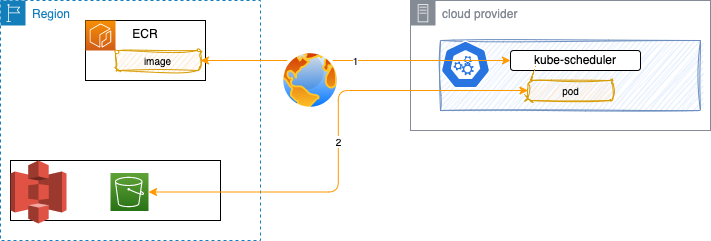

The diagram above was exported from draw.io. Its source (the exported page's mxGraphModel, read from the mxfile embedded in the PNG):
<mxGraphModel dx="763" dy="385" grid="1" gridSize="10" guides="1" tooltips="1" connect="1" arrows="1" fold="1" page="1" pageScale="1" pageWidth="850" pageHeight="1100" math="0" shadow="0">
  <root>
    <mxCell id="0" />
    <mxCell id="1" parent="0" />
    <mxCell id="2" value="Region" style="points=[[0,0],[0.25,0],[0.5,0],[0.75,0],[1,0],[1,0.25],[1,0.5],[1,0.75],[1,1],[0.75,1],[0.5,1],[0.25,1],[0,1],[0,0.75],[0,0.5],[0,0.25]];outlineConnect=0;gradientColor=none;html=1;whiteSpace=wrap;fontSize=12;fontStyle=0;container=1;pointerEvents=0;collapsible=0;recursiveResize=0;shape=mxgraph.aws4.group;grIcon=mxgraph.aws4.group_region;strokeColor=#147EBA;fillColor=none;verticalAlign=top;align=left;spacingLeft=30;fontColor=#147EBA;dashed=1;" vertex="1" parent="1">
      <mxGeometry x="20" y="30" width="260" height="240" as="geometry" />
    </mxCell>
    <mxCell id="9" value="ECR" style="rounded=0;whiteSpace=wrap;html=1;sketch=0;verticalAlign=top;" vertex="1" parent="2">
      <mxGeometry x="85" y="20" width="120" height="60" as="geometry" />
    </mxCell>
    <mxCell id="8" value="" style="sketch=0;points=[[0,0,0],[0.25,0,0],[0.5,0,0],[0.75,0,0],[1,0,0],[0,1,0],[0.25,1,0],[0.5,1,0],[0.75,1,0],[1,1,0],[0,0.25,0],[0,0.5,0],[0,0.75,0],[1,0.25,0],[1,0.5,0],[1,0.75,0]];outlineConnect=0;fontColor=#232F3E;gradientColor=#F78E04;gradientDirection=north;fillColor=#D05C17;strokeColor=#ffffff;dashed=0;verticalLabelPosition=bottom;verticalAlign=top;align=center;html=1;fontSize=12;fontStyle=0;aspect=fixed;shape=mxgraph.aws4.resourceIcon;resIcon=mxgraph.aws4.ecr;" vertex="1" parent="2">
      <mxGeometry x="85" y="20" width="30" height="30" as="geometry" />
    </mxCell>
    <mxCell id="11" value="image" style="rounded=1;whiteSpace=wrap;html=1;sketch=1;fillColor=#ffe6cc;strokeColor=#d79b00;curveFitting=1;jiggle=2;fontSize=10;" vertex="1" parent="2">
      <mxGeometry x="115" y="50" width="85" height="20" as="geometry" />
    </mxCell>
    <mxCell id="15" value="" style="rounded=0;whiteSpace=wrap;html=1;sketch=0;fontSize=10;" vertex="1" parent="2">
      <mxGeometry x="10" y="160" width="210" height="60" as="geometry" />
    </mxCell>
    <mxCell id="14" value="" style="outlineConnect=0;dashed=0;verticalLabelPosition=bottom;verticalAlign=top;align=center;html=1;shape=mxgraph.aws3.s3;fillColor=#E05243;gradientColor=none;fontSize=10;" vertex="1" parent="2">
      <mxGeometry x="10" y="160" width="56" height="63" as="geometry" />
    </mxCell>
    <mxCell id="17" value="" style="sketch=0;points=[[0,0,0],[0.25,0,0],[0.5,0,0],[0.75,0,0],[1,0,0],[0,1,0],[0.25,1,0],[0.5,1,0],[0.75,1,0],[1,1,0],[0,0.25,0],[0,0.5,0],[0,0.75,0],[1,0.25,0],[1,0.5,0],[1,0.75,0]];outlineConnect=0;fontColor=#232F3E;gradientColor=#60A337;gradientDirection=north;fillColor=#277116;strokeColor=#ffffff;dashed=0;verticalLabelPosition=bottom;verticalAlign=top;align=center;html=1;fontSize=12;fontStyle=0;aspect=fixed;shape=mxgraph.aws4.resourceIcon;resIcon=mxgraph.aws4.s3;" vertex="1" parent="2">
      <mxGeometry x="110" y="172.5" width="38" height="38" as="geometry" />
    </mxCell>
    <mxCell id="3" value="cloud provider" style="sketch=0;outlineConnect=0;gradientColor=none;html=1;whiteSpace=wrap;fontSize=12;fontStyle=0;shape=mxgraph.aws4.group;grIcon=mxgraph.aws4.group_on_premise;strokeColor=#858B94;fillColor=none;verticalAlign=top;align=left;spacingLeft=30;fontColor=#858B94;dashed=0;" vertex="1" parent="1">
      <mxGeometry x="430" y="30" width="300" height="130" as="geometry" />
    </mxCell>
    <mxCell id="5" value="" style="rounded=0;whiteSpace=wrap;html=1;fillColor=#dae8fc;strokeColor=#6c8ebf;sketch=1;curveFitting=1;jiggle=2;" vertex="1" parent="1">
      <mxGeometry x="460" y="70" width="260" height="70" as="geometry" />
    </mxCell>
    <mxCell id="4" value="" style="sketch=0;html=1;dashed=0;whitespace=wrap;fillColor=#2875E2;strokeColor=#ffffff;points=[[0.005,0.63,0],[0.1,0.2,0],[0.9,0.2,0],[0.5,0,0],[0.995,0.63,0],[0.72,0.99,0],[0.5,1,0],[0.28,0.99,0]];verticalLabelPosition=bottom;align=center;verticalAlign=top;shape=mxgraph.kubernetes.icon;prIcon=master" vertex="1" parent="1">
      <mxGeometry x="460" y="70" width="50" height="48" as="geometry" />
    </mxCell>
    <mxCell id="20" value="1" style="edgeStyle=orthogonalEdgeStyle;html=1;entryX=1;entryY=0.5;entryDx=0;entryDy=0;fontSize=10;startArrow=classic;startFill=1;strokeColor=#FF9900;" edge="1" parent="1" source="7" target="11">
      <mxGeometry relative="1" as="geometry" />
    </mxCell>
    <mxCell id="7" value="kube-scheduler" style="rounded=1;whiteSpace=wrap;html=1;" vertex="1" parent="1">
      <mxGeometry x="530" y="80" width="130" height="20" as="geometry" />
    </mxCell>
    <mxCell id="19" value="" style="aspect=fixed;perimeter=ellipsePerimeter;html=1;align=center;shadow=0;dashed=0;spacingTop=3;image;image=img/lib/active_directory/internet_globe.svg;sketch=0;fontSize=10;" vertex="1" parent="1">
      <mxGeometry x="300" y="80" width="60" height="60" as="geometry" />
    </mxCell>
    <mxCell id="23" value="2" style="edgeStyle=orthogonalEdgeStyle;html=1;entryX=1;entryY=0.5;entryDx=0;entryDy=0;entryPerimeter=0;strokeColor=#FF9900;fontSize=10;startArrow=classic;startFill=1;" edge="1" parent="1" source="21" target="17">
      <mxGeometry relative="1" as="geometry" />
    </mxCell>
    <mxCell id="21" value="pod" style="rounded=1;whiteSpace=wrap;html=1;sketch=1;fillColor=#ffe6cc;strokeColor=#d79b00;curveFitting=1;jiggle=2;fontSize=10;" vertex="1" parent="1">
      <mxGeometry x="547.5" y="110" width="85" height="20" as="geometry" />
    </mxCell>
  </root>
</mxGraphModel>